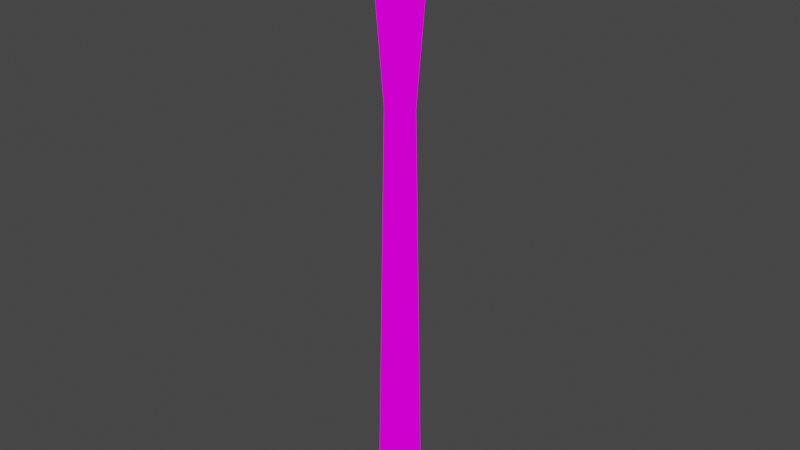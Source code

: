 # Source: plunger.blend  (saved by Blender 2.92.15; exported with 4.5.12 LTS)
import bpy
from mathutils import Matrix  # noqa: F401  (used for matrix-valued properties, if any)

bpy.ops.wm.read_factory_settings(use_empty=True)
scene = bpy.context.scene
scene.name = 'Scene'

# ---- collections
col_collection = bpy.data.collections.new('Collection'); scene.collection.children.link(col_collection)

# ---- images (referenced by path relative to the original .blend; pixels are not part of the script)
import os
ASSET_DIR = os.environ.get("B2B_ASSET_DIR", "")  # directory of the original .blend (textures are referenced by path, not embedded)
HERE = os.path.dirname(os.path.abspath(__file__))  # packed textures are extracted next to this script under _unpacked/

def load_image(name, relpath, width, height, colorspace="sRGB"):
    """Load a texture the original file referenced (path relative to the .blend, or extracted next to this script)."""
    p = next((c for c in (os.path.join(HERE, relpath), os.path.join(ASSET_DIR, relpath)) if relpath and os.path.exists(c)), "")
    if p:
        img = bpy.data.images.load(p, check_existing=True)
        img.name = name
    else:  # same state as the original file: an image datablock whose file is absent (Cycles renders it pink)
        img = bpy.data.images.new(name, width, height)
        img.source = "FILE"
        img.filepath = "//" + (relpath or name)
    img.colorspace_settings.name = colorspace
    return img
img_texture_png = load_image('texture.png', 'texture.png', 1024, 1024, 'sRGB')

# ---- materials (node trees are filled in below, after node groups)
mat_plungermaterial = bpy.data.materials.new('PlungerMaterial')
mat_plungermaterial.use_transparent_shadow = False

# ---- material node trees
mat_plungermaterial.use_nodes = True; mat_plungermaterial.node_tree.nodes.clear()
_N = mat_plungermaterial.node_tree.nodes; _L = mat_plungermaterial.node_tree.links
n0 = _N.new('ShaderNodeOutputMaterial'); n0.name = 'Material Output'; n0.location = (300, 300)
n1 = _N.new('ShaderNodeEmission'); n1.name = 'Emission'; n1.location = (10, 300)
n2 = _N.new('ShaderNodeTexImage'); n2.name = 'Image Texture'; n2.location = (-280, 280)
n2.image = img_texture_png
_L.new(n1.outputs[0], n0.inputs[0])
_L.new(n2.outputs[0], n1.inputs[0])
n0.is_active_output = True

# ---- world
world_world = bpy.data.worlds.new('World'); scene.world = world_world
world_world.use_nodes = True; world_world.node_tree.nodes.clear()
_N = world_world.node_tree.nodes; _L = world_world.node_tree.links
n0 = _N.new('ShaderNodeOutputWorld'); n0.name = 'World Output'; n0.location = (300, 300)
n1 = _N.new('ShaderNodeBackground'); n1.name = 'Background'; n1.location = (10, 300)
n1.inputs[0].default_value = (0.05088, 0.05088, 0.05088, 1.0)
_L.new(n1.outputs[0], n0.inputs[0])
n0.is_active_output = True
world_world.color = (0.05088, 0.05088, 0.05088)
world_world.use_sun_shadow = False
world_world.sun_shadow_jitter_overblur = 0.0

# ---- meshes
me_cylinder = bpy.data.meshes.new('Cylinder')
me_cylinder.from_pydata([(5.247e-09, 0.09127, -1.099), (5.247e-09, 0.09127, 1.038), (0.07904, 0.04563, -1.099), (0.07904, 0.04563, 1.038), (0.07904, -0.04563, -1.099), (0.07904, -0.04563, 1.038), (-2.732e-09, -0.09127, -1.099), (-2.732e-09, -0.09127, 1.038), (-0.07904, -0.04563, -1.099), (-0.07904, -0.04563, 1.038), (-0.07904, 0.04563, -1.099), (-0.07904, 0.04563, 1.038), (0.2879, 0.1662, 1.338), (2.107e-08, 0.3325, 1.338), (0.2879, -0.1662, 1.338), (-1.205e-08, -0.3325, 1.338), (-0.2879, -0.1662, 1.338), (-0.2879, 0.1662, 1.338), (0.3542, 0.2045, 1.338), (1.581e-08, 0.4089, 1.338), (0.3542, -0.2045, 1.338), (-1.994e-08, -0.4089, 1.338), (-0.3542, -0.2045, 1.338), (-0.3542, 0.2045, 1.338), (0.2137, 0.1234, 1.215), (-1.756e-08, 0.2467, 1.215), (0.2137, -0.1234, 1.215), (-4.214e-08, -0.2467, 1.215), (-0.2137, -0.1234, 1.215), (-0.2137, 0.1234, 1.215), (-2.47e-08, -0.3923, 1.135), (-0.3397, -0.1961, 1.135), (0.3397, 0.1961, 1.135), (0.3397, -0.1961, 1.135), (-0.3397, 0.1961, 1.135), (9.592e-09, 0.3923, 1.135), (-0.1336, -0.07716, 1.087), (0.1336, -0.07716, 1.087), (-0.1336, 0.07716, 1.087), (-4.539e-09, -0.1543, 1.087), (0.1336, 0.07716, 1.087), (8.951e-09, 0.1543, 1.087), (5.247e-09, 0.05993, 0.6058), (0.0519, 0.02997, 0.6058), (0.0519, -0.02997, 0.6058), (7.217e-12, -0.05993, 0.6058), (-0.0519, -0.02997, 0.6058), (-0.0519, 0.02997, 0.6058)], [], [(42, 1, 3, 43), (43, 3, 5, 44), (44, 5, 7, 45), (45, 7, 9, 46), (31, 30, 21, 22), (46, 9, 11, 47), (47, 11, 1, 42), (0, 2, 4, 6, 8, 10), (13, 17, 29, 25), (33, 32, 18, 20), (34, 31, 22, 23), (32, 35, 19, 18), (30, 33, 20, 21), (35, 34, 23, 19), (13, 12, 18, 19), (12, 14, 20, 18), (14, 15, 21, 20), (15, 16, 22, 21), (16, 17, 23, 22), (17, 13, 19, 23), (24, 25, 29, 28, 27, 26), (16, 15, 27, 28), (14, 12, 24, 26), (17, 16, 28, 29), (15, 14, 26, 27), (12, 13, 25, 24), (41, 38, 34, 35), (39, 37, 33, 30), (40, 41, 35, 32), (38, 36, 31, 34), (37, 40, 32, 33), (36, 39, 30, 31), (9, 7, 39, 36), (5, 3, 40, 37), (11, 9, 36, 38), (3, 1, 41, 40), (7, 5, 37, 39), (1, 11, 38, 41), (10, 47, 42, 0), (8, 46, 47, 10), (6, 45, 46, 8), (4, 44, 45, 6), (2, 43, 44, 4), (0, 42, 43, 2)])
_uv = me_cylinder.uv_layers.new(name='UVMap')
_uv.uv.foreach_set('vector', [0.6321, 0.9027, 0.6321, 0.9585, 0.6423, 0.9585, 0.6388, 0.9027, 0.6388, 0.9027, 0.6423, 0.9585, 0.6423, 0.9585, 0.6388, 0.9027, 0.6388, 0.9027, 0.6423, 0.9585, 0.6321, 0.9585, 0.6321, 0.9027, 0.6321, 0.9027, 0.6321, 0.9585, 0.6219, 0.9585, 0.6254, 0.9027, 0.8189, 0.1051, 0.8832, 0.1051, 0.8832, 0.1437, 0.8161, 0.1437, 0.6254, 0.9027, 0.6219, 0.9585, 0.6219, 0.9585, 0.6254, 0.9027, 0.6254, 0.9027, 0.6219, 0.9585, 0.6321, 0.9585, 0.6321, 0.9027, 0.6321, 0.7879, 0.6423, 0.7879, 0.6423, 0.7879, 0.6321, 0.7879, 0.6219, 0.7879, 0.6219, 0.7879, 0.8832, 0.1437, 0.8287, 0.1437, 0.8427, 0.1203, 0.8832, 0.1203, 0.9476, 0.1051, 0.9476, 0.1051, 0.9503, 0.1437, 0.9503, 0.1437, 0.8189, 0.1051, 0.8189, 0.1051, 0.8161, 0.1437, 0.8161, 0.1437, 0.9476, 0.1051, 0.8832, 0.1051, 0.8832, 0.1437, 0.9503, 0.1437, 0.8832, 0.1051, 0.9476, 0.1051, 0.9503, 0.1437, 0.8832, 0.1437, 0.8832, 0.1051, 0.8189, 0.1051, 0.8161, 0.1437, 0.8832, 0.1437, 0.8832, 0.1437, 0.9378, 0.1437, 0.9503, 0.1437, 0.8832, 0.1437, 0.9378, 0.1437, 0.9378, 0.1437, 0.9503, 0.1437, 0.9503, 0.1437, 0.9378, 0.1437, 0.8832, 0.1437, 0.8832, 0.1437, 0.9503, 0.1437, 0.8832, 0.1437, 0.8287, 0.1437, 0.8161, 0.1437, 0.8832, 0.1437, 0.8287, 0.1437, 0.8287, 0.1437, 0.8161, 0.1437, 0.8161, 0.1437, 0.8287, 0.1437, 0.8832, 0.1437, 0.8832, 0.1437, 0.8161, 0.1437, 0.9237, 0.1203, 0.8832, 0.1203, 0.8427, 0.1203, 0.8427, 0.1203, 0.8832, 0.1203, 0.9237, 0.1203, 0.8287, 0.1437, 0.8832, 0.1437, 0.8832, 0.1203, 0.8427, 0.1203, 0.9378, 0.1437, 0.9378, 0.1437, 0.9237, 0.1203, 0.9237, 0.1203, 0.8287, 0.1437, 0.8287, 0.1437, 0.8427, 0.1203, 0.8427, 0.1203, 0.8832, 0.1437, 0.9378, 0.1437, 0.9237, 0.1203, 0.8832, 0.1203, 0.9378, 0.1437, 0.8832, 0.1437, 0.8832, 0.1203, 0.9237, 0.1203, 0.8832, 0.09598, 0.8579, 0.09598, 0.8189, 0.1051, 0.8832, 0.1051, 0.8832, 0.09598, 0.9086, 0.09598, 0.9476, 0.1051, 0.8832, 0.1051, 0.9086, 0.09598, 0.8832, 0.09598, 0.8832, 0.1051, 0.9476, 0.1051, 0.8579, 0.09598, 0.8579, 0.09598, 0.8189, 0.1051, 0.8189, 0.1051, 0.9086, 0.09598, 0.9086, 0.09598, 0.9476, 0.1051, 0.9476, 0.1051, 0.8579, 0.09598, 0.8832, 0.09598, 0.8832, 0.1051, 0.8189, 0.1051, 0.8683, 0.08681, 0.8832, 0.08681, 0.8832, 0.09598, 0.8579, 0.09598, 0.8982, 0.08681, 0.8982, 0.08681, 0.9086, 0.09598, 0.9086, 0.09598, 0.8683, 0.08681, 0.8683, 0.08681, 0.8579, 0.09598, 0.8579, 0.09598, 0.8982, 0.08681, 0.8832, 0.08681, 0.8832, 0.09598, 0.9086, 0.09598, 0.8832, 0.08681, 0.8982, 0.08681, 0.9086, 0.09598, 0.8832, 0.09598, 0.8832, 0.08681, 0.8683, 0.08681, 0.8579, 0.09598, 0.8832, 0.09598, 0.6219, 0.7879, 0.6254, 0.9027, 0.6321, 0.9027, 0.6321, 0.7879, 0.6219, 0.7879, 0.6254, 0.9027, 0.6254, 0.9027, 0.6219, 0.7879, 0.6321, 0.7879, 0.6321, 0.9027, 0.6254, 0.9027, 0.6219, 0.7879, 0.6423, 0.7879, 0.6388, 0.9027, 0.6321, 0.9027, 0.6321, 0.7879, 0.6423, 0.7879, 0.6388, 0.9027, 0.6388, 0.9027, 0.6423, 0.7879, 0.6321, 0.7879, 0.6321, 0.9027, 0.6388, 0.9027, 0.6423, 0.7879])
me_cylinder.materials.append(mat_plungermaterial)
me_cylinder.use_remesh_fix_poles = True
me_cylinder.use_remesh_preserve_attributes = False
me_cylinder.use_mirror_vertex_groups = False
me_cylinder.update()

# ---- objects
ob_plunger = bpy.data.objects.new('Plunger', me_cylinder)

# ---- transforms, parenting, visibility, modifiers, constraints
ob_plunger.location = (0.0, 0.0, 0.0)
ob_plunger.lineart.crease_threshold = 0.0

# ---- collection membership
col_collection.objects.link(ob_plunger)

# ---- scene / render settings (as saved in the file)
scene.frame_start = 1; scene.frame_end = 250; scene.frame_set(1)
scene.render.engine = 'BLENDER_EEVEE_NEXT'
scene.cycles.use_denoising = False
scene.cycles.samples = 128
scene.cycles.sampling_pattern = 'TABULATED_SOBOL'
scene.cycles.use_adaptive_sampling = False
scene.cycles.use_light_tree = False
scene.view_settings.view_transform = 'Filmic'
bpy.context.view_layer.update()

# ---- added for rendering (the .blend has no active camera): camera
cam_auto = bpy.data.cameras.new('AutoCamera')
cam_auto.lens = 50.0
cam_auto.sensor_width = 36.0
cam_auto.clip_end = 1000.0
ob_auto_camera = bpy.data.objects.new('AutoCamera', cam_auto)
scene.collection.objects.link(ob_auto_camera)
ob_auto_camera.location = (2.46724, -2.96068, 2.09334)
ob_auto_camera.rotation_euler = (1.09748, -7.21219e-08, 0.694738)
scene.camera = ob_auto_camera
bpy.context.view_layer.update()

